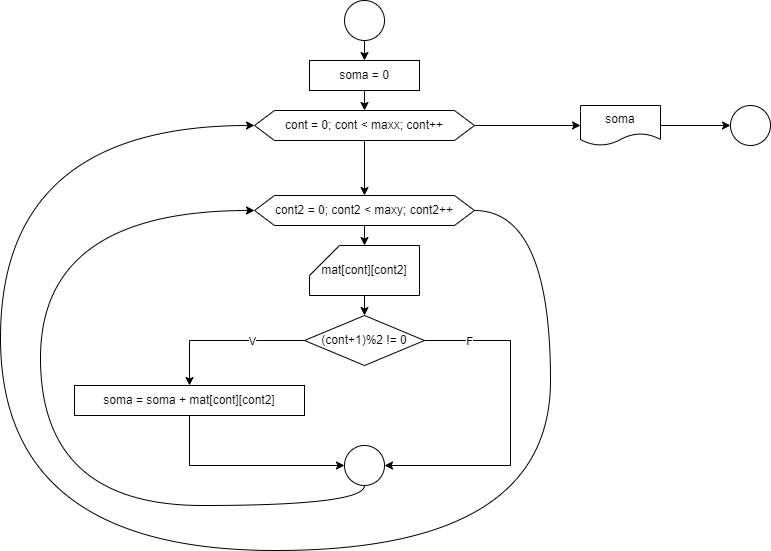

The diagram above was exported from draw.io. Its source (the exported page's mxGraphModel, read from the mxfile embedded in the PNG):
<mxGraphModel dx="913" dy="583" grid="1" gridSize="10" guides="1" tooltips="1" connect="1" arrows="1" fold="1" page="1" pageScale="1" pageWidth="827" pageHeight="1169" math="0" shadow="0">
  <root>
    <mxCell id="0" />
    <mxCell id="1" parent="0" />
    <mxCell id="GmC5xAZ6Nr_sbnokCPez-11" style="edgeStyle=orthogonalEdgeStyle;rounded=0;orthogonalLoop=1;jettySize=auto;html=1;exitX=0.5;exitY=1;exitDx=0;exitDy=0;entryX=0.5;entryY=0;entryDx=0;entryDy=0;" edge="1" parent="1" source="GmC5xAZ6Nr_sbnokCPez-1" target="GmC5xAZ6Nr_sbnokCPez-2">
      <mxGeometry relative="1" as="geometry" />
    </mxCell>
    <mxCell id="GmC5xAZ6Nr_sbnokCPez-1" value="" style="ellipse;whiteSpace=wrap;html=1;aspect=fixed;" vertex="1" parent="1">
      <mxGeometry x="394" width="40" height="40" as="geometry" />
    </mxCell>
    <mxCell id="GmC5xAZ6Nr_sbnokCPez-33" style="edgeStyle=orthogonalEdgeStyle;rounded=0;orthogonalLoop=1;jettySize=auto;html=1;exitX=0.5;exitY=1;exitDx=0;exitDy=0;entryX=0.5;entryY=0;entryDx=0;entryDy=0;" edge="1" parent="1" source="GmC5xAZ6Nr_sbnokCPez-2" target="GmC5xAZ6Nr_sbnokCPez-25">
      <mxGeometry relative="1" as="geometry" />
    </mxCell>
    <mxCell id="GmC5xAZ6Nr_sbnokCPez-2" value="soma = 0" style="rounded=0;whiteSpace=wrap;html=1;" vertex="1" parent="1">
      <mxGeometry x="359" y="60" width="110" height="30" as="geometry" />
    </mxCell>
    <mxCell id="GmC5xAZ6Nr_sbnokCPez-27" style="edgeStyle=orthogonalEdgeStyle;rounded=0;orthogonalLoop=1;jettySize=auto;html=1;exitX=1;exitY=0.5;exitDx=0;exitDy=0;entryX=0;entryY=0.5;entryDx=0;entryDy=0;curved=1;" edge="1" parent="1" source="GmC5xAZ6Nr_sbnokCPez-3" target="GmC5xAZ6Nr_sbnokCPez-25">
      <mxGeometry relative="1" as="geometry">
        <Array as="points">
          <mxPoint x="600" y="210" />
          <mxPoint x="600" y="550" />
          <mxPoint x="50" y="550" />
          <mxPoint x="50" y="125" />
        </Array>
      </mxGeometry>
    </mxCell>
    <mxCell id="GmC5xAZ6Nr_sbnokCPez-3" value="cont2 = 0; cont2 &amp;lt; maxy; cont2++" style="shape=hexagon;perimeter=hexagonPerimeter2;whiteSpace=wrap;html=1;fixedSize=1;size=20;" vertex="1" parent="1">
      <mxGeometry x="304" y="195" width="220" height="30" as="geometry" />
    </mxCell>
    <mxCell id="GmC5xAZ6Nr_sbnokCPez-14" style="edgeStyle=orthogonalEdgeStyle;rounded=0;orthogonalLoop=1;jettySize=auto;html=1;exitX=0.5;exitY=1;exitDx=0;exitDy=0;exitPerimeter=0;entryX=0.5;entryY=0;entryDx=0;entryDy=0;" edge="1" parent="1" source="GmC5xAZ6Nr_sbnokCPez-6" target="GmC5xAZ6Nr_sbnokCPez-7">
      <mxGeometry relative="1" as="geometry" />
    </mxCell>
    <mxCell id="GmC5xAZ6Nr_sbnokCPez-6" value="mat[cont][cont2]" style="shape=card;whiteSpace=wrap;html=1;" vertex="1" parent="1">
      <mxGeometry x="359" y="245" width="110" height="50" as="geometry" />
    </mxCell>
    <mxCell id="GmC5xAZ6Nr_sbnokCPez-9" style="edgeStyle=orthogonalEdgeStyle;rounded=0;orthogonalLoop=1;jettySize=auto;html=1;exitX=0;exitY=0.5;exitDx=0;exitDy=0;entryX=0.5;entryY=0;entryDx=0;entryDy=0;" edge="1" parent="1" source="GmC5xAZ6Nr_sbnokCPez-7" target="GmC5xAZ6Nr_sbnokCPez-8">
      <mxGeometry relative="1" as="geometry" />
    </mxCell>
    <mxCell id="GmC5xAZ6Nr_sbnokCPez-10" value="V" style="edgeLabel;html=1;align=center;verticalAlign=middle;resizable=0;points=[];" vertex="1" connectable="0" parent="GmC5xAZ6Nr_sbnokCPez-9">
      <mxGeometry x="-0.3375" relative="1" as="geometry">
        <mxPoint as="offset" />
      </mxGeometry>
    </mxCell>
    <mxCell id="GmC5xAZ6Nr_sbnokCPez-17" style="edgeStyle=orthogonalEdgeStyle;rounded=0;orthogonalLoop=1;jettySize=auto;html=1;exitX=1;exitY=0.5;exitDx=0;exitDy=0;entryX=1;entryY=0.5;entryDx=0;entryDy=0;" edge="1" parent="1" source="GmC5xAZ6Nr_sbnokCPez-7" target="GmC5xAZ6Nr_sbnokCPez-16">
      <mxGeometry relative="1" as="geometry">
        <Array as="points">
          <mxPoint x="560" y="340" />
          <mxPoint x="560" y="465" />
        </Array>
      </mxGeometry>
    </mxCell>
    <mxCell id="GmC5xAZ6Nr_sbnokCPez-19" value="F" style="edgeLabel;html=1;align=center;verticalAlign=middle;resizable=0;points=[];" vertex="1" connectable="0" parent="GmC5xAZ6Nr_sbnokCPez-17">
      <mxGeometry x="-0.7389" relative="1" as="geometry">
        <mxPoint as="offset" />
      </mxGeometry>
    </mxCell>
    <mxCell id="GmC5xAZ6Nr_sbnokCPez-7" value="(cont+1)%2 != 0" style="rhombus;whiteSpace=wrap;html=1;" vertex="1" parent="1">
      <mxGeometry x="354" y="315" width="120" height="50" as="geometry" />
    </mxCell>
    <mxCell id="GmC5xAZ6Nr_sbnokCPez-18" style="edgeStyle=orthogonalEdgeStyle;rounded=0;orthogonalLoop=1;jettySize=auto;html=1;exitX=0.5;exitY=1;exitDx=0;exitDy=0;entryX=0;entryY=0.5;entryDx=0;entryDy=0;" edge="1" parent="1" source="GmC5xAZ6Nr_sbnokCPez-8" target="GmC5xAZ6Nr_sbnokCPez-16">
      <mxGeometry relative="1" as="geometry" />
    </mxCell>
    <mxCell id="GmC5xAZ6Nr_sbnokCPez-8" value="soma = soma + mat[cont][cont2]" style="rounded=0;whiteSpace=wrap;html=1;" vertex="1" parent="1">
      <mxGeometry x="124" y="385" width="230" height="30" as="geometry" />
    </mxCell>
    <mxCell id="GmC5xAZ6Nr_sbnokCPez-13" style="edgeStyle=orthogonalEdgeStyle;rounded=0;orthogonalLoop=1;jettySize=auto;html=1;exitX=0.5;exitY=1;exitDx=0;exitDy=0;entryX=0.5;entryY=0;entryDx=0;entryDy=0;entryPerimeter=0;" edge="1" parent="1" source="GmC5xAZ6Nr_sbnokCPez-3" target="GmC5xAZ6Nr_sbnokCPez-6">
      <mxGeometry relative="1" as="geometry" />
    </mxCell>
    <mxCell id="GmC5xAZ6Nr_sbnokCPez-20" style="edgeStyle=orthogonalEdgeStyle;rounded=0;orthogonalLoop=1;jettySize=auto;html=1;exitX=0.5;exitY=1;exitDx=0;exitDy=0;entryX=0;entryY=0.5;entryDx=0;entryDy=0;curved=1;" edge="1" parent="1" source="GmC5xAZ6Nr_sbnokCPez-16" target="GmC5xAZ6Nr_sbnokCPez-3">
      <mxGeometry relative="1" as="geometry">
        <Array as="points">
          <mxPoint x="414" y="505" />
          <mxPoint x="90" y="505" />
          <mxPoint x="90" y="210" />
        </Array>
      </mxGeometry>
    </mxCell>
    <mxCell id="GmC5xAZ6Nr_sbnokCPez-16" value="" style="ellipse;whiteSpace=wrap;html=1;aspect=fixed;" vertex="1" parent="1">
      <mxGeometry x="394" y="445" width="40" height="40" as="geometry" />
    </mxCell>
    <mxCell id="GmC5xAZ6Nr_sbnokCPez-26" style="edgeStyle=orthogonalEdgeStyle;rounded=0;orthogonalLoop=1;jettySize=auto;html=1;exitX=0.5;exitY=1;exitDx=0;exitDy=0;entryX=0.5;entryY=0;entryDx=0;entryDy=0;" edge="1" parent="1" source="GmC5xAZ6Nr_sbnokCPez-25" target="GmC5xAZ6Nr_sbnokCPez-3">
      <mxGeometry relative="1" as="geometry" />
    </mxCell>
    <mxCell id="GmC5xAZ6Nr_sbnokCPez-30" style="edgeStyle=orthogonalEdgeStyle;rounded=0;orthogonalLoop=1;jettySize=auto;html=1;exitX=1;exitY=0.5;exitDx=0;exitDy=0;entryX=0;entryY=0.5;entryDx=0;entryDy=0;" edge="1" parent="1" source="GmC5xAZ6Nr_sbnokCPez-25" target="GmC5xAZ6Nr_sbnokCPez-29">
      <mxGeometry relative="1" as="geometry" />
    </mxCell>
    <mxCell id="GmC5xAZ6Nr_sbnokCPez-25" value="cont = 0; cont &amp;lt; maxx; cont++" style="shape=hexagon;perimeter=hexagonPerimeter2;whiteSpace=wrap;html=1;fixedSize=1;size=20;" vertex="1" parent="1">
      <mxGeometry x="304" y="110" width="220" height="30" as="geometry" />
    </mxCell>
    <mxCell id="GmC5xAZ6Nr_sbnokCPez-32" style="edgeStyle=orthogonalEdgeStyle;rounded=0;orthogonalLoop=1;jettySize=auto;html=1;exitX=1;exitY=0.5;exitDx=0;exitDy=0;" edge="1" parent="1" source="GmC5xAZ6Nr_sbnokCPez-29" target="GmC5xAZ6Nr_sbnokCPez-31">
      <mxGeometry relative="1" as="geometry" />
    </mxCell>
    <mxCell id="GmC5xAZ6Nr_sbnokCPez-29" value="soma" style="shape=document;whiteSpace=wrap;html=1;boundedLbl=1;" vertex="1" parent="1">
      <mxGeometry x="630" y="105" width="80" height="40" as="geometry" />
    </mxCell>
    <mxCell id="GmC5xAZ6Nr_sbnokCPez-31" value="" style="ellipse;whiteSpace=wrap;html=1;aspect=fixed;" vertex="1" parent="1">
      <mxGeometry x="780" y="105" width="40" height="40" as="geometry" />
    </mxCell>
  </root>
</mxGraphModel>